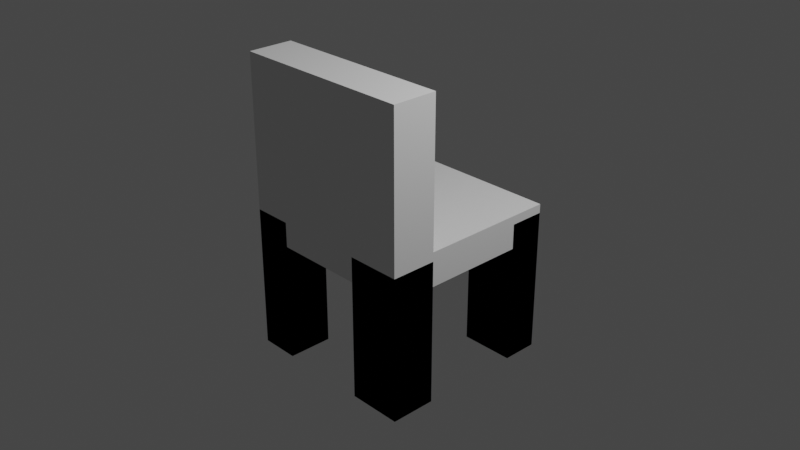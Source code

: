 # Source: chair.blend  (saved by Blender 3.5.10; exported with 4.5.12 LTS)
import bpy
from mathutils import Matrix  # noqa: F401  (used for matrix-valued properties, if any)

bpy.ops.wm.read_factory_settings(use_empty=True)
scene = bpy.context.scene
scene.name = 'Scene'

# ---- collections
col_collection = bpy.data.collections.new('Collection'); scene.collection.children.link(col_collection)

# ---- world
world_world = bpy.data.worlds.new('World'); scene.world = world_world
world_world.use_nodes = True; world_world.node_tree.nodes.clear()
_N = world_world.node_tree.nodes; _L = world_world.node_tree.links
n0 = _N.new('ShaderNodeOutputWorld'); n0.name = 'World Output'; n0.location = (300, 300)
n1 = _N.new('ShaderNodeBackground'); n1.name = 'Background'; n1.location = (10, 300)
n1.inputs[0].default_value = (0.05088, 0.05088, 0.05088, 1.0)
_L.new(n1.outputs[0], n0.inputs[0])
n0.is_active_output = True
world_world.color = (0.05088, 0.05088, 0.05088)
world_world.use_sun_shadow = False
world_world.sun_shadow_jitter_overblur = 0.0

# ---- cameras
cam_camera = bpy.data.cameras.new('Camera')
cam_camera.clip_end = 100.0
cam_camera.ortho_scale = 7.314

# ---- lights
light_light = bpy.data.lights.new('Light', 'POINT')
light_light.transmission_factor = 0.0
light_light.energy = 1000.0
light_light.shadow_soft_size = 0.1
light_light.shadow_maximum_resolution = 0.006
light_light.use_absolute_resolution = True

# ---- meshes
me_cube_001 = bpy.data.meshes.new('Cube.001')
me_cube_001.from_pydata([(-1.0, -1.0, -0.1835), (-1.0, -1.0, 0.1835), (-1.0, 1.0, -0.1835), (-1.0, 1.0, 0.1835), (1.0, -1.0, -0.1835), (1.0, -1.0, 0.1835), (1.0, 1.0, -0.1835), (1.0, 1.0, 0.1835), (-1.0, 0.6093, -0.1835), (-1.0, 0.6093, 0.1835), (1.0, 0.6093, -0.1835), (1.0, 0.6093, 0.1835), (-1.0, -0.5092, -0.1835), (1.0, -0.5092, 0.1835), (-1.0, -0.5092, 0.1835), (1.0, -0.5092, -0.1835), (-0.5724, 1.0, -0.1835), (-0.5724, 1.0, 0.1835), (-0.5724, -1.0, -0.1835), (-0.5724, -1.0, 0.1835), (-0.5724, 0.6093, 0.1835), (-0.5724, 0.6093, -0.1835), (-0.5724, -0.5092, 0.1835), (-0.5724, -0.5092, -0.1835), (0.4151, 1.0, 0.1835), (0.4151, -1.0, -0.1835), (0.4151, 0.6093, 0.1835), (0.4151, -0.5092, 0.1835), (0.4151, 1.0, -0.1835), (0.4151, -1.0, 0.1835), (0.4151, 0.6093, -0.1835), (0.4151, -0.5092, -0.1835), (-1.0, -0.5092, -0.1835), (-1.0, -1.0, -0.1835), (-0.5724, 1.0, -0.1835), (-1.0, 1.0, -0.1835), (1.0, 0.6093, -0.1835), (1.0, 1.0, -0.1835), (1.0, -0.5092, 0.1835), (1.0, -1.0, 0.1835), (0.4151, -1.0, -0.1835), (1.0, -1.0, -0.1835), (-0.5724, -1.0, 0.1835), (-1.0, -1.0, 0.1835), (-1.0, 0.6093, -0.1835), (-0.5724, 0.6093, -0.1835), (-1.0, -0.5092, 0.1835), (1.0, -0.5092, -0.1835), (0.4151, -0.5092, 0.1835), (-0.5724, -0.5092, -0.1835), (-0.5724, -1.0, -0.1835), (0.4151, -1.0, 0.1835), (-0.5724, -0.5092, 0.1835), (0.4151, 1.0, -0.1835), (0.4151, 0.6093, -0.1835), (0.4151, -0.5092, -0.1835), (-1.0, -0.5092, -0.2039), (-1.0, -1.0, -0.2039), (-0.5724, 1.0, -0.2039), (-1.0, 1.0, -0.2039), (1.0, 0.6093, -0.2039), (1.0, 1.0, -0.2039), (0.4151, -1.0, -0.2039), (1.0, -1.0, -0.2039), (-1.0, 0.6093, -0.2039), (-0.5724, 0.6093, -0.2039), (1.0, -0.5092, -0.2039), (-0.5724, -0.5092, -0.2039), (-0.5724, -1.0, -0.2039), (0.4151, 1.0, -0.2039), (0.4151, 0.6093, -0.2039), (0.4151, -0.5092, -0.2039), (-1.0, -0.5092, 0.04937), (-1.0, -1.0, 0.04937), (-0.5724, 1.0, 0.04937), (-1.0, 1.0, 0.04937), (1.0, 0.6093, 0.04937), (1.0, 1.0, 0.04937), (0.4151, -1.0, 0.04937), (1.0, -1.0, 0.04937), (-1.0, 0.6093, 0.04937), (-0.5724, 0.6093, 0.04937), (1.0, -0.5092, 0.04937), (-0.5724, -0.5092, 0.04937), (-0.5724, -1.0, 0.04937), (0.4151, 1.0, 0.04937), (0.4151, 0.6093, 0.04937), (0.4151, -0.5092, 0.04937), (-1.0, -0.5092, -1.476), (-1.0, -1.0, -1.476), (-0.5724, 1.0, -1.476), (-1.0, 1.0, -1.476), (1.0, 0.6093, -1.476), (1.0, 1.0, -1.476), (0.4151, -1.0, -1.476), (1.0, -1.0, -1.476), (-1.0, 0.6093, -1.476), (-0.5724, 0.6093, -1.476), (1.0, -0.5092, -1.476), (-0.5724, -0.5092, -1.476), (-0.5724, -1.0, -1.476), (0.4151, 1.0, -1.476), (0.4151, 0.6093, -1.476), (0.4151, -0.5092, -1.476), (1.0, -0.5092, 1.746), (1.0, -1.0, 1.746), (-0.5724, -1.0, 1.746), (-1.0, -1.0, 1.746), (-1.0, -0.5092, 1.746), (0.4151, -0.5092, 1.746), (0.4151, -1.0, 1.746), (-0.5724, -0.5092, 1.746), (-1.0, -0.5092, 0.08667), (-1.0, -1.0, 0.08667), (-0.5724, 1.0, 0.08667), (-1.0, 1.0, 0.08667), (1.0, 0.6093, 0.08667), (1.0, 1.0, 0.08667), (0.4151, -1.0, 0.08667), (1.0, -1.0, 0.08667), (-1.0, 0.6093, 0.08667), (-0.5724, 0.6093, 0.08667), (1.0, -0.5092, 0.08667), (-0.5724, -0.5092, 0.08667), (-0.5724, -1.0, 0.08667), (0.4151, 1.0, 0.08667), (0.4151, 0.6093, 0.08667), (0.4151, -0.5092, 0.08667)], [], [(8, 9, 3, 2), (28, 24, 7, 6), (15, 13, 5, 4), (18, 19, 1, 0), (15, 4, 41, 47), (5, 13, 38, 39), (17, 3, 9, 20), (18, 0, 33, 50), (6, 7, 11, 10), (12, 14, 9, 8), (0, 1, 14, 12), (20, 9, 14, 22), (30, 10, 15, 31), (10, 11, 13, 15), (8, 21, 23, 12), (26, 20, 22, 27), (0, 12, 32, 33), (24, 17, 20, 26), (14, 1, 43, 46), (6, 10, 36, 37), (25, 29, 19, 18), (2, 3, 17, 16), (4, 5, 29, 25), (31, 15, 47, 55), (7, 24, 26, 11), (11, 26, 27, 13), (21, 30, 31, 23), (16, 28, 30, 21), (23, 31, 25, 18), (16, 17, 24, 28), (55, 47, 66, 71), (46, 43, 107, 108), (45, 44, 64, 65), (36, 54, 70, 60), (88, 99, 123, 112), (44, 35, 59, 64), (102, 101, 125, 126), (16, 21, 45, 34), (19, 29, 51, 42), (21, 8, 44, 45), (27, 22, 52, 48), (4, 25, 40, 41), (13, 27, 48, 38), (28, 6, 37, 53), (1, 19, 42, 43), (12, 23, 49, 32), (23, 18, 50, 49), (2, 16, 34, 35), (22, 14, 46, 52), (29, 5, 39, 51), (8, 2, 35, 44), (30, 28, 53, 54), (10, 30, 54, 36), (25, 31, 55, 40), (64, 59, 75, 80), (69, 61, 77, 85), (63, 62, 78, 79), (67, 68, 84, 83), (33, 32, 56, 57), (34, 45, 65, 58), (35, 34, 58, 59), (47, 41, 63, 66), (54, 53, 69, 70), (37, 36, 60, 61), (49, 50, 68, 67), (40, 55, 71, 62), (32, 49, 67, 56), (41, 40, 62, 63), (53, 37, 61, 69), (50, 33, 57, 68), (75, 74, 90, 91), (84, 73, 89, 100), (78, 87, 103, 94), (73, 72, 88, 89), (60, 70, 86, 76), (65, 64, 80, 81), (71, 66, 82, 87), (66, 63, 79, 82), (70, 69, 85, 86), (56, 67, 83, 72), (57, 56, 72, 73), (62, 71, 87, 78), (68, 57, 73, 84), (59, 58, 74, 75), (58, 65, 81, 74), (61, 60, 76, 77), (98, 95, 119, 122), (52, 46, 108, 111), (103, 98, 122, 127), (97, 96, 120, 121), (74, 81, 97, 90), (77, 76, 92, 93), (83, 84, 100, 99), (79, 78, 94, 95), (85, 77, 93, 101), (80, 75, 91, 96), (76, 86, 102, 92), (81, 80, 96, 97), (87, 82, 98, 103), (82, 79, 95, 98), (86, 85, 101, 102), (72, 83, 99, 88), (111, 108, 107, 106), (109, 111, 106, 110), (104, 109, 110, 105), (127, 122, 119, 118), (125, 117, 116, 126), (115, 114, 121, 120), (112, 123, 124, 113), (89, 88, 112, 113), (94, 103, 127, 118), (100, 89, 113, 124), (91, 90, 114, 115), (90, 97, 121, 114), (38, 48, 109, 104), (93, 92, 116, 117), (39, 38, 104, 105), (48, 52, 111, 109), (99, 100, 124, 123), (95, 94, 118, 119), (101, 93, 117, 125), (43, 42, 106, 107), (96, 91, 115, 120), (51, 39, 105, 110), (92, 102, 126, 116), (42, 51, 110, 106)])
_uv = me_cube_001.uv_layers.new(name='UVMap')
_uv.uv.foreach_set('vector', [0.375, 0.2012, 0.625, 0.2012, 0.625, 0.25, 0.375, 0.25, 0.375, 0.4269, 0.625, 0.4269, 0.625, 0.5, 0.375, 0.5, 0.375, 0.6887, 0.625, 0.6887, 0.625, 0.75, 0.375, 0.75, 0.375, 0.9466, 0.625, 0.9466, 0.625, 1.0, 0.375, 1.0, 0.375, 0.6887, 0.375, 0.75, 0.375, 0.75, 0.375, 0.6887, 0.625, 0.75, 0.625, 0.6887, 0.625, 0.6887, 0.625, 0.75, 0.8216, 0.5, 0.875, 0.5, 0.875, 0.5488, 0.8216, 0.5488, 0.375, 0.9466, 0.375, 1.0, 0.375, 1.0, 0.375, 0.9466, 0.375, 0.5, 0.625, 0.5, 0.625, 0.5488, 0.375, 0.5488, 0.375, 0.06135, 0.625, 0.06135, 0.625, 0.2012, 0.375, 0.2012, 0.375, 0.0, 0.625, 0.0, 0.625, 0.06135, 0.375, 0.06135, 0.8216, 0.5488, 0.875, 0.5488, 0.875, 0.6887, 0.8216, 0.6887, 0.3019, 0.5488, 0.375, 0.5488, 0.375, 0.6887, 0.3019, 0.6887, 0.375, 0.5488, 0.625, 0.5488, 0.625, 0.6887, 0.375, 0.6887, 0.125, 0.5488, 0.1784, 0.5488, 0.1784, 0.6887, 0.125, 0.6887, 0.6981, 0.5488, 0.8216, 0.5488, 0.8216, 0.6887, 0.6981, 0.6887, 0.375, 0.0, 0.375, 0.06135, 0.375, 0.06135, 0.375, 0.0, 0.6981, 0.5, 0.8216, 0.5, 0.8216, 0.5488, 0.6981, 0.5488, 0.625, 0.06135, 0.625, 0.0, 0.625, 0.0, 0.625, 0.06135, 0.375, 0.5, 0.375, 0.5488, 0.375, 0.5488, 0.375, 0.5, 0.375, 0.8231, 0.625, 0.8231, 0.625, 0.9466, 0.375, 0.9466, 0.375, 0.25, 0.625, 0.25, 0.625, 0.3034, 0.375, 0.3034, 0.375, 0.75, 0.625, 0.75, 0.625, 0.8231, 0.375, 0.8231, 0.3019, 0.6887, 0.375, 0.6887, 0.375, 0.6887, 0.3019, 0.6887, 0.625, 0.5, 0.6981, 0.5, 0.6981, 0.5488, 0.625, 0.5488, 0.625, 0.5488, 0.6981, 0.5488, 0.6981, 0.6887, 0.625, 0.6887, 0.1784, 0.5488, 0.3019, 0.5488, 0.3019, 0.6887, 0.1784, 0.6887, 0.1784, 0.5, 0.3019, 0.5, 0.3019, 0.5488, 0.1784, 0.5488, 0.1784, 0.6887, 0.3019, 0.6887, 0.3019, 0.75, 0.1784, 0.75, 0.375, 0.3034, 0.625, 0.3034, 0.625, 0.4269, 0.375, 0.4269, 0.3019, 0.6887, 0.375, 0.6887, 0.375, 0.6887, 0.3019, 0.6887, 0.625, 0.06135, 0.625, 0.0, 0.625, 0.0, 0.625, 0.06135, 0.1784, 0.5488, 0.125, 0.5488, 0.125, 0.5488, 0.1784, 0.5488, 0.375, 0.5488, 0.3019, 0.5488, 0.3019, 0.5488, 0.375, 0.5488, 0.125, 0.6887, 0.1784, 0.6887, 0.1784, 0.6887, 0.125, 0.6887, 0.375, 0.2012, 0.375, 0.25, 0.375, 0.25, 0.375, 0.2012, 0.3019, 0.5488, 0.3019, 0.5, 0.3019, 0.5, 0.3019, 0.5488, 0.1784, 0.5, 0.1784, 0.5488, 0.1784, 0.5488, 0.1784, 0.5, 0.625, 0.9466, 0.625, 0.8231, 0.625, 0.8231, 0.625, 0.9466, 0.1784, 0.5488, 0.125, 0.5488, 0.125, 0.5488, 0.1784, 0.5488, 0.6981, 0.6887, 0.8216, 0.6887, 0.8216, 0.6887, 0.6981, 0.6887, 0.375, 0.75, 0.375, 0.8231, 0.375, 0.8231, 0.375, 0.75, 0.625, 0.6887, 0.6981, 0.6887, 0.6981, 0.6887, 0.625, 0.6887, 0.375, 0.4269, 0.375, 0.5, 0.375, 0.5, 0.375, 0.4269, 0.625, 1.0, 0.625, 0.9466, 0.625, 0.9466, 0.625, 1.0, 0.125, 0.6887, 0.1784, 0.6887, 0.1784, 0.6887, 0.125, 0.6887, 0.1784, 0.6887, 0.1784, 0.75, 0.1784, 0.75, 0.1784, 0.6887, 0.375, 0.25, 0.375, 0.3034, 0.375, 0.3034, 0.375, 0.25, 0.8216, 0.6887, 0.875, 0.6887, 0.875, 0.6887, 0.8216, 0.6887, 0.625, 0.8231, 0.625, 0.75, 0.625, 0.75, 0.625, 0.8231, 0.375, 0.2012, 0.375, 0.25, 0.375, 0.25, 0.375, 0.2012, 0.3019, 0.5488, 0.3019, 0.5, 0.3019, 0.5, 0.3019, 0.5488, 0.375, 0.5488, 0.3019, 0.5488, 0.3019, 0.5488, 0.375, 0.5488, 0.3019, 0.75, 0.3019, 0.6887, 0.3019, 0.6887, 0.3019, 0.75, 0.375, 0.2012, 0.375, 0.25, 0.375, 0.25, 0.375, 0.2012, 0.375, 0.4269, 0.375, 0.5, 0.375, 0.5, 0.375, 0.4269, 0.375, 0.75, 0.375, 0.8231, 0.375, 0.8231, 0.375, 0.75, 0.1784, 0.6887, 0.1784, 0.75, 0.1784, 0.75, 0.1784, 0.6887, 0.375, 0.0, 0.375, 0.06135, 0.375, 0.06135, 0.375, 0.0, 0.1784, 0.5, 0.1784, 0.5488, 0.1784, 0.5488, 0.1784, 0.5, 0.375, 0.25, 0.375, 0.3034, 0.375, 0.3034, 0.375, 0.25, 0.375, 0.6887, 0.375, 0.75, 0.375, 0.75, 0.375, 0.6887, 0.3019, 0.5488, 0.3019, 0.5, 0.3019, 0.5, 0.3019, 0.5488, 0.375, 0.5, 0.375, 0.5488, 0.375, 0.5488, 0.375, 0.5, 0.1784, 0.6887, 0.1784, 0.75, 0.1784, 0.75, 0.1784, 0.6887, 0.3019, 0.75, 0.3019, 0.6887, 0.3019, 0.6887, 0.3019, 0.75, 0.125, 0.6887, 0.1784, 0.6887, 0.1784, 0.6887, 0.125, 0.6887, 0.375, 0.75, 0.375, 0.8231, 0.375, 0.8231, 0.375, 0.75, 0.375, 0.4269, 0.375, 0.5, 0.375, 0.5, 0.375, 0.4269, 0.375, 0.9466, 0.375, 1.0, 0.375, 1.0, 0.375, 0.9466, 0.375, 0.25, 0.375, 0.3034, 0.375, 0.3034, 0.375, 0.25, 0.375, 0.9466, 0.375, 1.0, 0.375, 1.0, 0.375, 0.9466, 0.3019, 0.75, 0.3019, 0.6887, 0.3019, 0.6887, 0.3019, 0.75, 0.375, 0.0, 0.375, 0.06135, 0.375, 0.06135, 0.375, 0.0, 0.375, 0.5488, 0.3019, 0.5488, 0.3019, 0.5488, 0.375, 0.5488, 0.1784, 0.5488, 0.125, 0.5488, 0.125, 0.5488, 0.1784, 0.5488, 0.3019, 0.6887, 0.375, 0.6887, 0.375, 0.6887, 0.3019, 0.6887, 0.375, 0.6887, 0.375, 0.75, 0.375, 0.75, 0.375, 0.6887, 0.3019, 0.5488, 0.3019, 0.5, 0.3019, 0.5, 0.3019, 0.5488, 0.125, 0.6887, 0.1784, 0.6887, 0.1784, 0.6887, 0.125, 0.6887, 0.375, 0.0, 0.375, 0.06135, 0.375, 0.06135, 0.375, 0.0, 0.3019, 0.75, 0.3019, 0.6887, 0.3019, 0.6887, 0.3019, 0.75, 0.375, 0.9466, 0.375, 1.0, 0.375, 1.0, 0.375, 0.9466, 0.375, 0.25, 0.375, 0.3034, 0.375, 0.3034, 0.375, 0.25, 0.1784, 0.5, 0.1784, 0.5488, 0.1784, 0.5488, 0.1784, 0.5, 0.375, 0.5, 0.375, 0.5488, 0.375, 0.5488, 0.375, 0.5, 0.375, 0.6887, 0.375, 0.75, 0.375, 0.75, 0.375, 0.6887, 0.8216, 0.6887, 0.875, 0.6887, 0.875, 0.6887, 0.8216, 0.6887, 0.3019, 0.6887, 0.375, 0.6887, 0.375, 0.6887, 0.3019, 0.6887, 0.1784, 0.5488, 0.125, 0.5488, 0.125, 0.5488, 0.1784, 0.5488, 0.1784, 0.5, 0.1784, 0.5488, 0.1784, 0.5488, 0.1784, 0.5, 0.375, 0.5, 0.375, 0.5488, 0.375, 0.5488, 0.375, 0.5, 0.1784, 0.6887, 0.1784, 0.75, 0.1784, 0.75, 0.1784, 0.6887, 0.375, 0.75, 0.375, 0.8231, 0.375, 0.8231, 0.375, 0.75, 0.375, 0.4269, 0.375, 0.5, 0.375, 0.5, 0.375, 0.4269, 0.375, 0.2012, 0.375, 0.25, 0.375, 0.25, 0.375, 0.2012, 0.375, 0.5488, 0.3019, 0.5488, 0.3019, 0.5488, 0.375, 0.5488, 0.1784, 0.5488, 0.125, 0.5488, 0.125, 0.5488, 0.1784, 0.5488, 0.3019, 0.6887, 0.375, 0.6887, 0.375, 0.6887, 0.3019, 0.6887, 0.375, 0.6887, 0.375, 0.75, 0.375, 0.75, 0.375, 0.6887, 0.3019, 0.5488, 0.3019, 0.5, 0.3019, 0.5, 0.3019, 0.5488, 0.125, 0.6887, 0.1784, 0.6887, 0.1784, 0.6887, 0.125, 0.6887, 0.8216, 0.6887, 0.875, 0.6887, 0.875, 0.75, 0.8216, 0.75, 0.6981, 0.6887, 0.8216, 0.6887, 0.8216, 0.75, 0.6981, 0.75, 0.625, 0.6887, 0.6981, 0.6887, 0.6981, 0.75, 0.625, 0.75, 0.3019, 0.6887, 0.375, 0.6887, 0.375, 0.75, 0.3019, 0.75, 0.3019, 0.5, 0.375, 0.5, 0.375, 0.5488, 0.3019, 0.5488, 0.125, 0.5, 0.1784, 0.5, 0.1784, 0.5488, 0.125, 0.5488, 0.125, 0.6887, 0.1784, 0.6887, 0.1784, 0.75, 0.125, 0.75, 0.375, 0.0, 0.375, 0.06135, 0.375, 0.06135, 0.375, 0.0, 0.3019, 0.75, 0.3019, 0.6887, 0.3019, 0.6887, 0.3019, 0.75, 0.375, 0.9466, 0.375, 1.0, 0.375, 1.0, 0.375, 0.9466, 0.375, 0.25, 0.375, 0.3034, 0.375, 0.3034, 0.375, 0.25, 0.1784, 0.5, 0.1784, 0.5488, 0.1784, 0.5488, 0.1784, 0.5, 0.625, 0.6887, 0.6981, 0.6887, 0.6981, 0.6887, 0.625, 0.6887, 0.375, 0.5, 0.375, 0.5488, 0.375, 0.5488, 0.375, 0.5, 0.625, 0.75, 0.625, 0.6887, 0.625, 0.6887, 0.625, 0.75, 0.6981, 0.6887, 0.8216, 0.6887, 0.8216, 0.6887, 0.6981, 0.6887, 0.1784, 0.6887, 0.1784, 0.75, 0.1784, 0.75, 0.1784, 0.6887, 0.375, 0.75, 0.375, 0.8231, 0.375, 0.8231, 0.375, 0.75, 0.375, 0.4269, 0.375, 0.5, 0.375, 0.5, 0.375, 0.4269, 0.625, 1.0, 0.625, 0.9466, 0.625, 0.9466, 0.625, 1.0, 0.375, 0.2012, 0.375, 0.25, 0.375, 0.25, 0.375, 0.2012, 0.625, 0.8231, 0.625, 0.75, 0.625, 0.75, 0.625, 0.8231, 0.375, 0.5488, 0.3019, 0.5488, 0.3019, 0.5488, 0.375, 0.5488, 0.625, 0.9466, 0.625, 0.8231, 0.625, 0.8231, 0.625, 0.9466])
me_cube_001.update()

# ---- objects
ob_light = bpy.data.objects.new('Light', light_light)
ob_camera = bpy.data.objects.new('Camera', cam_camera)
ob_cube = bpy.data.objects.new('Cube', me_cube_001)

# ---- transforms, parenting, visibility, modifiers, constraints
ob_light.location = (4.076, 1.005, 5.904)
ob_light.rotation_euler = (0.6503, 0.05522, 1.866)
ob_light.lock_rotations_4d = False
ob_light.empty_display_type = 'ARROWS'
ob_light.color = (0.0, 0.0, 0.0, 0.0)
ob_light.lineart.crease_threshold = 0.0
ob_camera.location = (7.359, -6.926, 4.958)
ob_camera.rotation_euler = (1.109, 0.0, 0.8149)
ob_camera.lock_rotations_4d = False
ob_camera.empty_display_type = 'ARROWS'
ob_camera.color = (0.0, 0.0, 0.0, 0.0)
ob_camera.display_type = 'WIRE'
ob_camera.lineart.crease_threshold = 0.0
ob_cube.location = (0.0, 0.0, 0.0)

# ---- collection membership
col_collection.objects.link(ob_light)
col_collection.objects.link(ob_camera)
col_collection.objects.link(ob_cube)

# ---- scene / render settings (as saved in the file)
scene.camera = ob_camera
scene.frame_start = 1; scene.frame_end = 250; scene.frame_set(1)
scene.render.engine = 'BLENDER_EEVEE_NEXT'
scene.cycles.sampling_pattern = 'TABULATED_SOBOL'
scene.view_settings.view_transform = 'Filmic'
bpy.context.view_layer.update()
